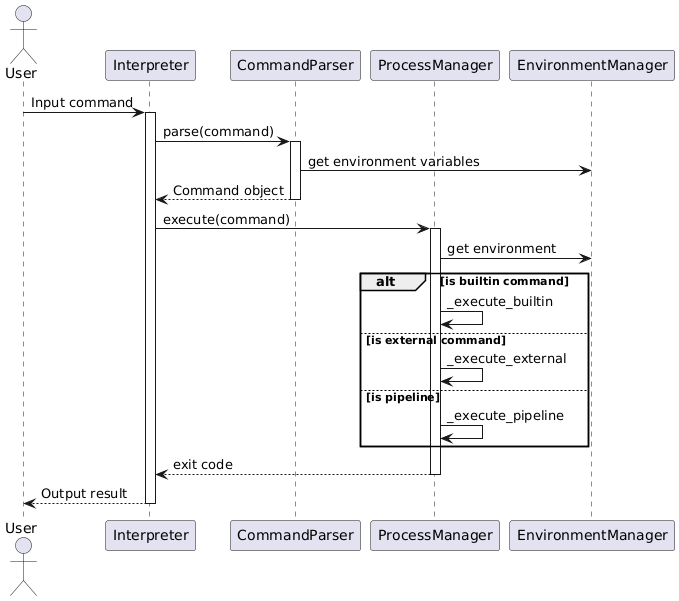

The diagram above was rendered by PlantUML. Its source (embedded in the PNG):
@startuml
actor User
participant "Interpreter" as I
participant "CommandParser" as CP
participant "ProcessManager" as PM
participant "EnvironmentManager" as EM

User -> I: Input command
activate I
I -> CP: parse(command)
activate CP
CP -> EM: get environment variables
CP --> I: Command object
deactivate CP
I -> PM: execute(command)
activate PM
PM -> EM: get environment
alt is builtin command
    PM -> PM: _execute_builtin
else is external command
    PM -> PM: _execute_external
else is pipeline
    PM -> PM: _execute_pipeline
end
PM --> I: exit code
deactivate PM
I --> User: Output result
deactivate I
@enduml